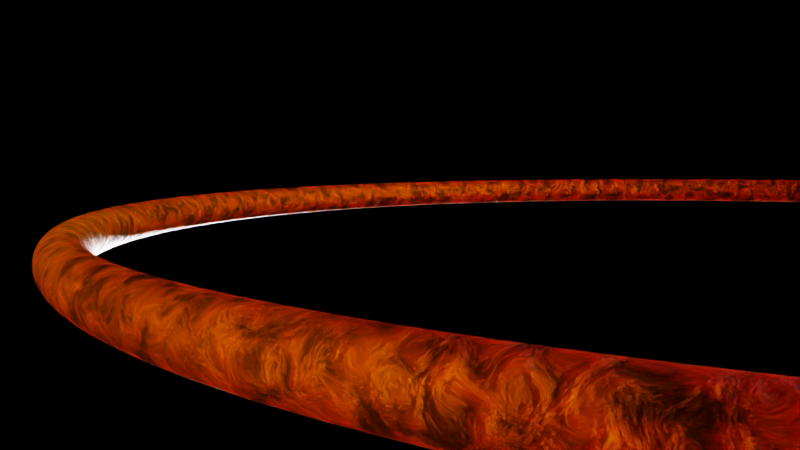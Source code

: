 # Source: Subsurface.blend  (saved by Blender 2.79.4; exported with 4.5.12 LTS)
import bpy
from mathutils import Matrix  # noqa: F401  (used for matrix-valued properties, if any)

bpy.ops.wm.read_factory_settings(use_empty=True)
scene = bpy.context.scene
scene.name = 'Scene'

# ---- collections
col_collection_1 = bpy.data.collections.new('Collection 1'); scene.collection.children.link(col_collection_1)

# ---- materials (node trees are filled in below, after node groups)
mat_torus = bpy.data.materials.new('Torus')
mat_torus.alpha_threshold = 0.0
mat_torus.roughness = 0.5

# ---- material node trees
mat_torus.use_nodes = True; mat_torus.node_tree.nodes.clear()
_N = mat_torus.node_tree.nodes; _L = mat_torus.node_tree.links
n0 = _N.new('ShaderNodeNewGeometry'); n0.name = 'Geometry'; n0.location = (-621, 157)
n1 = _N.new('ShaderNodeDisplacement'); n1.name = 'Displacement'; n1.location = (162, 240)
n1.inputs[1].default_value = 0.1
n1.inputs[2].default_value = 0.2
n2 = _N.new('ShaderNodeOutputMaterial'); n2.name = 'Material Output'; n2.location = (719, 337)
n3 = _N.new('ShaderNodeTexNoise'); n3.name = 'Noise Texture'; n3.location = (-394, 217)
n3.inputs[3].default_value = 5.0
n3.inputs[8].default_value = 0.5
n4 = _N.new('ShaderNodeEmission'); n4.name = 'Emission'; n4.location = (568, -439)
n5 = _N.new('ShaderNodeBsdfPrincipled'); n5.name = 'Principled BSDF'; n5.location = (279, 86)
n5.distribution = 'GGX'
n5.subsurface_method = 'BURLEY'
n5.inputs[3].default_value = 1.45
n5.inputs[8].default_value = 1.0
n5.inputs[10].default_value = 1.0
n5.inputs[18].default_value = 0.3238
n6 = _N.new('ShaderNodeValToRGB'); n6.name = 'ColorRamp.001'; n6.location = (-75, -25)
while len(n6.color_ramp.elements) > 1: n6.color_ramp.elements.remove(n6.color_ramp.elements[-1])
n6.color_ramp.elements[0].position = 0.0; n6.color_ramp.elements[0].color = (0.0, 0.0, 0.0, 1.0)
_e = n6.color_ramp.elements.new(0.3932); _e.color = (0.06587, 0.01081, 0.0, 1.0)
_e = n6.color_ramp.elements.new(0.6455); _e.color = (1.0, 0.1198, 0.0, 1.0)
_e = n6.color_ramp.elements.new(0.85); _e.color = (1.0, 0.6529, 0.0, 1.0)
_e = n6.color_ramp.elements.new(0.9773); _e.color = (0.9841, 1.0, 0.9193, 1.0)
n7 = _N.new('ShaderNodeMix'); n7.name = 'Mix'; n7.location = (109, -34)
n7.data_type = 'RGBA'
n7.inputs[0].default_value = 1.0
_L.new(n1.outputs[0], n2.inputs[2])
_L.new(n3.outputs[0], n1.inputs[0])
_L.new(n0.outputs[0], n3.inputs[0])
_L.new(n3.outputs[0], n6.inputs[0])
_L.new(n6.outputs[0], n4.inputs[0])
_L.new(n5.outputs[0], n2.inputs[0])
_L.new(n6.outputs[0], n7.inputs[6])
_L.new(n6.outputs[0], n7.inputs[7])
_L.new(n7.outputs[2], n5.inputs[0])
n2.is_active_output = True

# ---- world
world_world = bpy.data.worlds.new('World'); scene.world = world_world
world_world.color = (0.0, 0.0, 0.0)
world_world.use_sun_shadow = False
world_world.sun_shadow_jitter_overblur = 0.0
world_world.cycles.sampling_method = 'MANUAL'

# ---- cameras
cam_camera = bpy.data.cameras.new('Camera')
cam_camera.clip_end = 100.0
cam_camera.lens = 35.0
cam_camera.sensor_width = 32.0
cam_camera.sensor_height = 18.0
cam_camera.ortho_scale = 7.314
cam_camera.dof.focus_distance = 0.0

# ---- lights
light_sun = bpy.data.lights.new('Sun', 'SUN')
light_sun.color = (1.0, 0.8795, 0.9069)
light_sun.transmission_factor = 0.0
light_sun.angle = 0.1993
light_sun.shadow_buffer_clip_start = 0.5
light_sun.shadow_soft_size = 0.1
light_sun.shadow_cascade_max_distance = 1000.0
light_lamp = bpy.data.lights.new('Lamp', 'POINT')
light_lamp.transmission_factor = 0.0
light_lamp.cutoff_distance = 30.0
light_lamp.energy = 100.0
light_lamp.shadow_buffer_clip_start = 1.001
light_lamp.shadow_soft_size = 0.1
light_lamp.shadow_maximum_resolution = 0.006
light_lamp.use_absolute_resolution = True

# ---- meshes
me_torus = bpy.data.meshes.new('Torus')
me_torus.from_pydata([(9.32, 0.0, 0.0), (9.287, 0.0, 0.125), (9.195, 0.0, 0.2165), (9.07, 0.0, 0.25), (8.945, 0.0, 0.2165), (8.853, 0.0, 0.125), (8.82, 0.0, 3.062e-17), (8.853, 0.0, -0.125), (8.945, 0.0, -0.2165), (9.07, 0.0, -0.25), (9.195, 0.0, -0.2165), (9.287, 0.0, -0.125), (9.24, 1.217, 0.0), (9.207, 1.212, 0.125), (9.116, 1.2, 0.2165), (8.992, 1.184, 0.25), (8.868, 1.168, 0.2165), (8.778, 1.156, 0.125), (8.745, 1.151, 3.062e-17), (8.778, 1.156, -0.125), (8.868, 1.168, -0.2165), (8.992, 1.184, -0.25), (9.116, 1.2, -0.2165), (9.207, 1.212, -0.125), (9.002, 2.412, 0.0), (8.97, 2.404, 0.125), (8.882, 2.38, 0.2165), (8.761, 2.347, 0.25), (8.64, 2.315, 0.2165), (8.552, 2.291, 0.125), (8.519, 2.283, 3.062e-17), (8.552, 2.291, -0.125), (8.64, 2.315, -0.2165), (8.761, 2.347, -0.25), (8.882, 2.38, -0.2165), (8.97, 2.404, -0.125), (8.611, 3.567, 0.0), (8.58, 3.554, 0.125), (8.495, 3.519, 0.2165), (8.38, 3.471, 0.25), (8.264, 3.423, 0.2165), (8.18, 3.388, 0.125), (8.149, 3.375, 3.062e-17), (8.18, 3.388, -0.125), (8.264, 3.423, -0.2165), (8.38, 3.471, -0.25), (8.495, 3.519, -0.2165), (8.58, 3.554, -0.125), (8.071, 4.66, 0.0), (8.042, 4.643, 0.125), (7.963, 4.598, 0.2165), (7.855, 4.535, 0.25), (7.747, 4.473, 0.2165), (7.667, 4.427, 0.125), (7.638, 4.41, 3.062e-17), (7.667, 4.427, -0.125), (7.747, 4.473, -0.2165), (7.855, 4.535, -0.25), (7.963, 4.598, -0.2165), (8.042, 4.643, -0.125), (7.394, 5.674, 0.0), (7.367, 5.653, 0.125), (7.295, 5.598, 0.2165), (7.196, 5.521, 0.25), (7.097, 5.445, 0.2165), (7.024, 5.39, 0.125), (6.997, 5.369, 3.062e-17), (7.024, 5.39, -0.125), (7.097, 5.445, -0.2165), (7.196, 5.521, -0.25), (7.295, 5.598, -0.2165), (7.367, 5.653, -0.125), (6.59, 6.59, 0.0), (6.567, 6.567, 0.125), (6.502, 6.502, 0.2165), (6.413, 6.413, 0.25), (6.325, 6.325, 0.2165), (6.26, 6.26, 0.125), (6.237, 6.237, 3.062e-17), (6.26, 6.26, -0.125), (6.325, 6.325, -0.2165), (6.413, 6.413, -0.25), (6.502, 6.502, -0.2165), (6.567, 6.567, -0.125), (5.674, 7.394, 0.0), (5.653, 7.367, 0.125), (5.598, 7.295, 0.2165), (5.521, 7.196, 0.25), (5.445, 7.097, 0.2165), (5.39, 7.024, 0.125), (5.369, 6.997, 3.062e-17), (5.39, 7.024, -0.125), (5.445, 7.097, -0.2165), (5.521, 7.196, -0.25), (5.598, 7.295, -0.2165), (5.653, 7.367, -0.125), (4.66, 8.071, 0.0), (4.643, 8.042, 0.125), (4.597, 7.963, 0.2165), (4.535, 7.855, 0.25), (4.472, 7.747, 0.2165), (4.427, 7.667, 0.125), (4.41, 7.638, 3.062e-17), (4.427, 7.667, -0.125), (4.472, 7.747, -0.2165), (4.535, 7.855, -0.25), (4.597, 7.963, -0.2165), (4.643, 8.042, -0.125), (3.567, 8.611, 0.0), (3.554, 8.58, 0.125), (3.519, 8.495, 0.2165), (3.471, 8.38, 0.25), (3.423, 8.264, 0.2165), (3.388, 8.18, 0.125), (3.375, 8.149, 3.062e-17), (3.388, 8.18, -0.125), (3.423, 8.264, -0.2165), (3.471, 8.38, -0.25), (3.519, 8.495, -0.2165), (3.554, 8.58, -0.125), (2.412, 9.002, 0.0), (2.404, 8.97, 0.125), (2.38, 8.882, 0.2165), (2.347, 8.761, 0.25), (2.315, 8.64, 0.2165), (2.291, 8.552, 0.125), (2.283, 8.519, 3.062e-17), (2.291, 8.552, -0.125), (2.315, 8.64, -0.2165), (2.347, 8.761, -0.25), (2.38, 8.882, -0.2165), (2.404, 8.97, -0.125), (1.217, 9.24, 0.0), (1.212, 9.207, 0.125), (1.2, 9.116, 0.2165), (1.184, 8.992, 0.25), (1.168, 8.868, 0.2165), (1.156, 8.778, 0.125), (1.151, 8.745, 3.062e-17), (1.156, 8.778, -0.125), (1.168, 8.868, -0.2165), (1.184, 8.992, -0.25), (1.2, 9.116, -0.2165), (1.212, 9.207, -0.125), (7.036e-07, 9.32, 0.0), (7.011e-07, 9.287, 0.125), (6.942e-07, 9.195, 0.2165), (6.848e-07, 9.07, 0.25), (6.753e-07, 8.945, 0.2165), (6.684e-07, 8.853, 0.125), (6.659e-07, 8.82, 3.062e-17), (6.684e-07, 8.853, -0.125), (6.753e-07, 8.945, -0.2165), (6.848e-07, 9.07, -0.25), (6.942e-07, 9.195, -0.2165), (7.011e-07, 9.287, -0.125), (-1.217, 9.24, 0.0), (-1.212, 9.207, 0.125), (-1.2, 9.116, 0.2165), (-1.184, 8.992, 0.25), (-1.168, 8.868, 0.2165), (-1.156, 8.778, 0.125), (-1.151, 8.745, 3.062e-17), (-1.156, 8.778, -0.125), (-1.168, 8.868, -0.2165), (-1.184, 8.992, -0.25), (-1.2, 9.116, -0.2165), (-1.212, 9.207, -0.125), (-2.412, 9.002, 0.0), (-2.404, 8.97, 0.125), (-2.38, 8.882, 0.2165), (-2.347, 8.761, 0.25), (-2.315, 8.64, 0.2165), (-2.291, 8.552, 0.125), (-2.283, 8.519, 3.062e-17), (-2.291, 8.552, -0.125), (-2.315, 8.64, -0.2165), (-2.347, 8.761, -0.25), (-2.38, 8.882, -0.2165), (-2.404, 8.97, -0.125), (-3.567, 8.611, 0.0), (-3.554, 8.58, 0.125), (-3.519, 8.495, 0.2165), (-3.471, 8.38, 0.25), (-3.423, 8.264, 0.2165), (-3.388, 8.18, 0.125), (-3.375, 8.149, 3.062e-17), (-3.388, 8.18, -0.125), (-3.423, 8.264, -0.2165), (-3.471, 8.38, -0.25), (-3.519, 8.495, -0.2165), (-3.554, 8.58, -0.125), (-4.66, 8.071, 0.0), (-4.643, 8.042, 0.125), (-4.597, 7.963, 0.2165), (-4.535, 7.855, 0.25), (-4.472, 7.747, 0.2165), (-4.427, 7.667, 0.125), (-4.41, 7.638, 3.062e-17), (-4.427, 7.667, -0.125), (-4.472, 7.747, -0.2165), (-4.535, 7.855, -0.25), (-4.597, 7.963, -0.2165), (-4.643, 8.042, -0.125), (-5.674, 7.394, 0.0), (-5.653, 7.367, 0.125), (-5.598, 7.295, 0.2165), (-5.521, 7.196, 0.25), (-5.445, 7.097, 0.2165), (-5.39, 7.024, 0.125), (-5.369, 6.997, 3.062e-17), (-5.39, 7.024, -0.125), (-5.445, 7.097, -0.2165), (-5.521, 7.196, -0.25), (-5.598, 7.295, -0.2165), (-5.653, 7.367, -0.125), (-6.59, 6.59, 0.0), (-6.567, 6.567, 0.125), (-6.502, 6.502, 0.2165), (-6.413, 6.413, 0.25), (-6.325, 6.325, 0.2165), (-6.26, 6.26, 0.125), (-6.237, 6.237, 3.062e-17), (-6.26, 6.26, -0.125), (-6.325, 6.325, -0.2165), (-6.413, 6.413, -0.25), (-6.502, 6.502, -0.2165), (-6.567, 6.567, -0.125), (-7.394, 5.674, 0.0), (-7.367, 5.653, 0.125), (-7.295, 5.598, 0.2165), (-7.196, 5.521, 0.25), (-7.097, 5.445, 0.2165), (-7.024, 5.39, 0.125), (-6.997, 5.369, 3.062e-17), (-7.024, 5.39, -0.125), (-7.097, 5.445, -0.2165), (-7.196, 5.521, -0.25), (-7.295, 5.598, -0.2165), (-7.367, 5.653, -0.125), (-8.071, 4.66, 0.0), (-8.042, 4.643, 0.125), (-7.963, 4.598, 0.2165), (-7.855, 4.535, 0.25), (-7.747, 4.473, 0.2165), (-7.667, 4.427, 0.125), (-7.638, 4.41, 3.062e-17), (-7.667, 4.427, -0.125), (-7.747, 4.473, -0.2165), (-7.855, 4.535, -0.25), (-7.963, 4.598, -0.2165), (-8.042, 4.643, -0.125), (-8.611, 3.567, 0.0), (-8.58, 3.554, 0.125), (-8.495, 3.519, 0.2165), (-8.38, 3.471, 0.25), (-8.264, 3.423, 0.2165), (-8.18, 3.388, 0.125), (-8.149, 3.375, 3.062e-17), (-8.18, 3.388, -0.125), (-8.264, 3.423, -0.2165), (-8.38, 3.471, -0.25), (-8.495, 3.519, -0.2165), (-8.58, 3.554, -0.125), (-9.002, 2.412, 0.0), (-8.97, 2.404, 0.125), (-8.882, 2.38, 0.2165), (-8.761, 2.347, 0.25), (-8.64, 2.315, 0.2165), (-8.552, 2.291, 0.125), (-8.519, 2.283, 3.062e-17), (-8.552, 2.291, -0.125), (-8.64, 2.315, -0.2165), (-8.761, 2.347, -0.25), (-8.882, 2.38, -0.2165), (-8.97, 2.404, -0.125), (-9.24, 1.217, 0.0), (-9.207, 1.212, 0.125), (-9.116, 1.2, 0.2165), (-8.992, 1.184, 0.25), (-8.868, 1.168, 0.2165), (-8.778, 1.156, 0.125), (-8.745, 1.151, 3.062e-17), (-8.778, 1.156, -0.125), (-8.868, 1.168, -0.2165), (-8.992, 1.184, -0.25), (-9.116, 1.2, -0.2165), (-9.207, 1.212, -0.125), (-9.32, 8.148e-07, 0.0), (-9.287, 8.119e-07, 0.125), (-9.195, 8.039e-07, 0.2165), (-9.07, 7.929e-07, 0.25), (-8.945, 7.82e-07, 0.2165), (-8.853, 7.74e-07, 0.125), (-8.82, 7.711e-07, 3.062e-17), (-8.853, 7.74e-07, -0.125), (-8.945, 7.82e-07, -0.2165), (-9.07, 7.929e-07, -0.25), (-9.195, 8.039e-07, -0.2165), (-9.287, 8.119e-07, -0.125), (-9.24, -1.217, 0.0), (-9.207, -1.212, 0.125), (-9.116, -1.2, 0.2165), (-8.992, -1.184, 0.25), (-8.868, -1.168, 0.2165), (-8.778, -1.156, 0.125), (-8.745, -1.151, 3.062e-17), (-8.778, -1.156, -0.125), (-8.868, -1.168, -0.2165), (-8.992, -1.184, -0.25), (-9.116, -1.2, -0.2165), (-9.207, -1.212, -0.125), (-9.002, -2.412, 0.0), (-8.97, -2.404, 0.125), (-8.882, -2.38, 0.2165), (-8.761, -2.347, 0.25), (-8.64, -2.315, 0.2165), (-8.552, -2.291, 0.125), (-8.519, -2.283, 3.062e-17), (-8.552, -2.291, -0.125), (-8.64, -2.315, -0.2165), (-8.761, -2.347, -0.25), (-8.882, -2.38, -0.2165), (-8.97, -2.404, -0.125), (-8.611, -3.567, 0.0), (-8.58, -3.554, 0.125), (-8.495, -3.519, 0.2165), (-8.38, -3.471, 0.25), (-8.264, -3.423, 0.2165), (-8.18, -3.388, 0.125), (-8.149, -3.375, 3.062e-17), (-8.18, -3.388, -0.125), (-8.264, -3.423, -0.2165), (-8.38, -3.471, -0.25), (-8.495, -3.519, -0.2165), (-8.58, -3.554, -0.125), (-8.071, -4.66, 0.0), (-8.042, -4.643, 0.125), (-7.963, -4.597, 0.2165), (-7.855, -4.535, 0.25), (-7.747, -4.472, 0.2165), (-7.667, -4.427, 0.125), (-7.638, -4.41, 3.062e-17), (-7.667, -4.427, -0.125), (-7.747, -4.472, -0.2165), (-7.855, -4.535, -0.25), (-7.963, -4.597, -0.2165), (-8.042, -4.643, -0.125), (-7.394, -5.674, 0.0), (-7.367, -5.653, 0.125), (-7.295, -5.598, 0.2165), (-7.196, -5.521, 0.25), (-7.097, -5.445, 0.2165), (-7.024, -5.39, 0.125), (-6.997, -5.369, 3.062e-17), (-7.024, -5.39, -0.125), (-7.097, -5.445, -0.2165), (-7.196, -5.521, -0.25), (-7.295, -5.598, -0.2165), (-7.367, -5.653, -0.125), (-6.59, -6.59, 0.0), (-6.567, -6.567, 0.125), (-6.502, -6.502, 0.2165), (-6.413, -6.413, 0.25), (-6.325, -6.325, 0.2165), (-6.26, -6.26, 0.125), (-6.237, -6.237, 3.062e-17), (-6.26, -6.26, -0.125), (-6.325, -6.325, -0.2165), (-6.413, -6.413, -0.25), (-6.502, -6.502, -0.2165), (-6.567, -6.567, -0.125), (-5.674, -7.394, 0.0), (-5.653, -7.367, 0.125), (-5.598, -7.295, 0.2165), (-5.521, -7.196, 0.25), (-5.445, -7.097, 0.2165), (-5.39, -7.024, 0.125), (-5.369, -6.997, 3.062e-17), (-5.39, -7.024, -0.125), (-5.445, -7.097, -0.2165), (-5.521, -7.196, -0.25), (-5.598, -7.295, -0.2165), (-5.653, -7.367, -0.125), (-4.66, -8.071, 0.0), (-4.643, -8.042, 0.125), (-4.597, -7.963, 0.2165), (-4.535, -7.855, 0.25), (-4.472, -7.747, 0.2165), (-4.427, -7.667, 0.125), (-4.41, -7.638, 3.062e-17), (-4.427, -7.667, -0.125), (-4.472, -7.747, -0.2165), (-4.535, -7.855, -0.25), (-4.597, -7.963, -0.2165), (-4.643, -8.042, -0.125), (-3.567, -8.611, 0.0), (-3.554, -8.58, 0.125), (-3.519, -8.495, 0.2165), (-3.471, -8.38, 0.25), (-3.423, -8.264, 0.2165), (-3.388, -8.18, 0.125), (-3.375, -8.149, 3.062e-17), (-3.388, -8.18, -0.125), (-3.423, -8.264, -0.2165), (-3.471, -8.38, -0.25), (-3.519, -8.495, -0.2165), (-3.554, -8.58, -0.125), (-2.412, -9.002, 0.0), (-2.404, -8.97, 0.125), (-2.38, -8.882, 0.2165), (-2.347, -8.761, 0.25), (-2.315, -8.64, 0.2165), (-2.291, -8.552, 0.125), (-2.283, -8.519, 3.062e-17), (-2.291, -8.552, -0.125), (-2.315, -8.64, -0.2165), (-2.347, -8.761, -0.25), (-2.38, -8.882, -0.2165), (-2.404, -8.97, -0.125), (-1.217, -9.24, 0.0), (-1.212, -9.207, 0.125), (-1.2, -9.116, 0.2165), (-1.184, -8.992, 0.25), (-1.168, -8.868, 0.2165), (-1.156, -8.778, 0.125), (-1.151, -8.745, 3.062e-17), (-1.156, -8.778, -0.125), (-1.168, -8.868, -0.2165), (-1.184, -8.992, -0.25), (-1.2, -9.116, -0.2165), (-1.212, -9.207, -0.125), (7.036e-07, -9.32, 0.0), (7.011e-07, -9.287, 0.125), (6.942e-07, -9.195, 0.2165), (6.848e-07, -9.07, 0.25), (6.753e-07, -8.945, 0.2165), (6.684e-07, -8.853, 0.125), (6.659e-07, -8.82, 3.062e-17), (6.684e-07, -8.853, -0.125), (6.753e-07, -8.945, -0.2165), (6.848e-07, -9.07, -0.25), (6.942e-07, -9.195, -0.2165), (7.011e-07, -9.287, -0.125), (1.217, -9.24, 0.0), (1.212, -9.207, 0.125), (1.2, -9.116, 0.2165), (1.184, -8.992, 0.25), (1.168, -8.868, 0.2165), (1.156, -8.778, 0.125), (1.151, -8.745, 3.062e-17), (1.156, -8.778, -0.125), (1.168, -8.868, -0.2165), (1.184, -8.992, -0.25), (1.2, -9.116, -0.2165), (1.212, -9.207, -0.125), (2.412, -9.002, 0.0), (2.404, -8.97, 0.125), (2.38, -8.882, 0.2165), (2.347, -8.761, 0.25), (2.315, -8.64, 0.2165), (2.291, -8.552, 0.125), (2.283, -8.519, 3.062e-17), (2.291, -8.552, -0.125), (2.315, -8.64, -0.2165), (2.347, -8.761, -0.25), (2.38, -8.882, -0.2165), (2.404, -8.97, -0.125), (3.567, -8.611, 0.0), (3.554, -8.58, 0.125), (3.519, -8.495, 0.2165), (3.471, -8.38, 0.25), (3.423, -8.264, 0.2165), (3.388, -8.18, 0.125), (3.375, -8.149, 3.062e-17), (3.388, -8.18, -0.125), (3.423, -8.264, -0.2165), (3.471, -8.38, -0.25), (3.519, -8.495, -0.2165), (3.554, -8.58, -0.125), (4.66, -8.071, 0.0), (4.643, -8.042, 0.125), (4.597, -7.963, 0.2165), (4.535, -7.855, 0.25), (4.472, -7.747, 0.2165), (4.427, -7.667, 0.125), (4.41, -7.638, 3.062e-17), (4.427, -7.667, -0.125), (4.472, -7.747, -0.2165), (4.535, -7.855, -0.25), (4.597, -7.963, -0.2165), (4.643, -8.042, -0.125), (5.674, -7.394, 0.0), (5.653, -7.367, 0.125), (5.598, -7.295, 0.2165), (5.521, -7.196, 0.25), (5.445, -7.097, 0.2165), (5.39, -7.024, 0.125), (5.369, -6.997, 3.062e-17), (5.39, -7.024, -0.125), (5.445, -7.097, -0.2165), (5.521, -7.196, -0.25), (5.598, -7.295, -0.2165), (5.653, -7.367, -0.125), (6.59, -6.59, 0.0), (6.567, -6.567, 0.125), (6.502, -6.502, 0.2165), (6.413, -6.413, 0.25), (6.325, -6.325, 0.2165), (6.26, -6.26, 0.125), (6.237, -6.237, 3.062e-17), (6.26, -6.26, -0.125), (6.325, -6.325, -0.2165), (6.413, -6.413, -0.25), (6.502, -6.502, -0.2165), (6.567, -6.567, -0.125), (7.394, -5.674, 0.0), (7.367, -5.653, 0.125), (7.295, -5.598, 0.2165), (7.196, -5.521, 0.25), (7.097, -5.445, 0.2165), (7.024, -5.39, 0.125), (6.997, -5.369, 3.062e-17), (7.024, -5.39, -0.125), (7.097, -5.445, -0.2165), (7.196, -5.521, -0.25), (7.295, -5.598, -0.2165), (7.367, -5.653, -0.125), (8.071, -4.66, 0.0), (8.042, -4.643, 0.125), (7.963, -4.598, 0.2165), (7.855, -4.535, 0.25), (7.747, -4.473, 0.2165), (7.667, -4.427, 0.125), (7.638, -4.41, 3.062e-17), (7.667, -4.427, -0.125), (7.747, -4.473, -0.2165), (7.855, -4.535, -0.25), (7.963, -4.598, -0.2165), (8.042, -4.643, -0.125), (8.611, -3.567, 0.0), (8.58, -3.554, 0.125), (8.495, -3.519, 0.2165), (8.38, -3.471, 0.25), (8.264, -3.423, 0.2165), (8.18, -3.388, 0.125), (8.149, -3.375, 3.062e-17), (8.18, -3.388, -0.125), (8.264, -3.423, -0.2165), (8.38, -3.471, -0.25), (8.495, -3.519, -0.2165), (8.58, -3.554, -0.125), (9.002, -2.412, 0.0), (8.97, -2.404, 0.125), (8.882, -2.38, 0.2165), (8.761, -2.347, 0.25), (8.64, -2.315, 0.2165), (8.552, -2.291, 0.125), (8.519, -2.283, 3.062e-17), (8.552, -2.291, -0.125), (8.64, -2.315, -0.2165), (8.761, -2.347, -0.25), (8.882, -2.38, -0.2165), (8.97, -2.404, -0.125), (9.24, -1.217, 0.0), (9.207, -1.212, 0.125), (9.116, -1.2, 0.2165), (8.992, -1.184, 0.25), (8.868, -1.168, 0.2165), (8.778, -1.156, 0.125), (8.745, -1.151, 3.062e-17), (8.778, -1.156, -0.125), (8.868, -1.168, -0.2165), (8.992, -1.184, -0.25), (9.116, -1.2, -0.2165), (9.207, -1.212, -0.125)], [], [(0, 12, 13, 1), (1, 13, 14, 2), (2, 14, 15, 3), (3, 15, 16, 4), (4, 16, 17, 5), (5, 17, 18, 6), (6, 18, 19, 7), (7, 19, 20, 8), (8, 20, 21, 9), (9, 21, 22, 10), (10, 22, 23, 11), (11, 23, 12, 0), (12, 24, 25, 13), (13, 25, 26, 14), (14, 26, 27, 15), (15, 27, 28, 16), (16, 28, 29, 17), (17, 29, 30, 18), (18, 30, 31, 19), (19, 31, 32, 20), (20, 32, 33, 21), (21, 33, 34, 22), (22, 34, 35, 23), (23, 35, 24, 12), (24, 36, 37, 25), (25, 37, 38, 26), (26, 38, 39, 27), (27, 39, 40, 28), (28, 40, 41, 29), (29, 41, 42, 30), (30, 42, 43, 31), (31, 43, 44, 32), (32, 44, 45, 33), (33, 45, 46, 34), (34, 46, 47, 35), (35, 47, 36, 24), (36, 48, 49, 37), (37, 49, 50, 38), (38, 50, 51, 39), (39, 51, 52, 40), (40, 52, 53, 41), (41, 53, 54, 42), (42, 54, 55, 43), (43, 55, 56, 44), (44, 56, 57, 45), (45, 57, 58, 46), (46, 58, 59, 47), (47, 59, 48, 36), (48, 60, 61, 49), (49, 61, 62, 50), (50, 62, 63, 51), (51, 63, 64, 52), (52, 64, 65, 53), (53, 65, 66, 54), (54, 66, 67, 55), (55, 67, 68, 56), (56, 68, 69, 57), (57, 69, 70, 58), (58, 70, 71, 59), (59, 71, 60, 48), (60, 72, 73, 61), (61, 73, 74, 62), (62, 74, 75, 63), (63, 75, 76, 64), (64, 76, 77, 65), (65, 77, 78, 66), (66, 78, 79, 67), (67, 79, 80, 68), (68, 80, 81, 69), (69, 81, 82, 70), (70, 82, 83, 71), (71, 83, 72, 60), (72, 84, 85, 73), (73, 85, 86, 74), (74, 86, 87, 75), (75, 87, 88, 76), (76, 88, 89, 77), (77, 89, 90, 78), (78, 90, 91, 79), (79, 91, 92, 80), (80, 92, 93, 81), (81, 93, 94, 82), (82, 94, 95, 83), (83, 95, 84, 72), (84, 96, 97, 85), (85, 97, 98, 86), (86, 98, 99, 87), (87, 99, 100, 88), (88, 100, 101, 89), (89, 101, 102, 90), (90, 102, 103, 91), (91, 103, 104, 92), (92, 104, 105, 93), (93, 105, 106, 94), (94, 106, 107, 95), (95, 107, 96, 84), (96, 108, 109, 97), (97, 109, 110, 98), (98, 110, 111, 99), (99, 111, 112, 100), (100, 112, 113, 101), (101, 113, 114, 102), (102, 114, 115, 103), (103, 115, 116, 104), (104, 116, 117, 105), (105, 117, 118, 106), (106, 118, 119, 107), (107, 119, 108, 96), (108, 120, 121, 109), (109, 121, 122, 110), (110, 122, 123, 111), (111, 123, 124, 112), (112, 124, 125, 113), (113, 125, 126, 114), (114, 126, 127, 115), (115, 127, 128, 116), (116, 128, 129, 117), (117, 129, 130, 118), (118, 130, 131, 119), (119, 131, 120, 108), (120, 132, 133, 121), (121, 133, 134, 122), (122, 134, 135, 123), (123, 135, 136, 124), (124, 136, 137, 125), (125, 137, 138, 126), (126, 138, 139, 127), (127, 139, 140, 128), (128, 140, 141, 129), (129, 141, 142, 130), (130, 142, 143, 131), (131, 143, 132, 120), (132, 144, 145, 133), (133, 145, 146, 134), (134, 146, 147, 135), (135, 147, 148, 136), (136, 148, 149, 137), (137, 149, 150, 138), (138, 150, 151, 139), (139, 151, 152, 140), (140, 152, 153, 141), (141, 153, 154, 142), (142, 154, 155, 143), (143, 155, 144, 132), (144, 156, 157, 145), (145, 157, 158, 146), (146, 158, 159, 147), (147, 159, 160, 148), (148, 160, 161, 149), (149, 161, 162, 150), (150, 162, 163, 151), (151, 163, 164, 152), (152, 164, 165, 153), (153, 165, 166, 154), (154, 166, 167, 155), (155, 167, 156, 144), (156, 168, 169, 157), (157, 169, 170, 158), (158, 170, 171, 159), (159, 171, 172, 160), (160, 172, 173, 161), (161, 173, 174, 162), (162, 174, 175, 163), (163, 175, 176, 164), (164, 176, 177, 165), (165, 177, 178, 166), (166, 178, 179, 167), (167, 179, 168, 156), (168, 180, 181, 169), (169, 181, 182, 170), (170, 182, 183, 171), (171, 183, 184, 172), (172, 184, 185, 173), (173, 185, 186, 174), (174, 186, 187, 175), (175, 187, 188, 176), (176, 188, 189, 177), (177, 189, 190, 178), (178, 190, 191, 179), (179, 191, 180, 168), (180, 192, 193, 181), (181, 193, 194, 182), (182, 194, 195, 183), (183, 195, 196, 184), (184, 196, 197, 185), (185, 197, 198, 186), (186, 198, 199, 187), (187, 199, 200, 188), (188, 200, 201, 189), (189, 201, 202, 190), (190, 202, 203, 191), (191, 203, 192, 180), (192, 204, 205, 193), (193, 205, 206, 194), (194, 206, 207, 195), (195, 207, 208, 196), (196, 208, 209, 197), (197, 209, 210, 198), (198, 210, 211, 199), (199, 211, 212, 200), (200, 212, 213, 201), (201, 213, 214, 202), (202, 214, 215, 203), (203, 215, 204, 192), (204, 216, 217, 205), (205, 217, 218, 206), (206, 218, 219, 207), (207, 219, 220, 208), (208, 220, 221, 209), (209, 221, 222, 210), (210, 222, 223, 211), (211, 223, 224, 212), (212, 224, 225, 213), (213, 225, 226, 214), (214, 226, 227, 215), (215, 227, 216, 204), (216, 228, 229, 217), (217, 229, 230, 218), (218, 230, 231, 219), (219, 231, 232, 220), (220, 232, 233, 221), (221, 233, 234, 222), (222, 234, 235, 223), (223, 235, 236, 224), (224, 236, 237, 225), (225, 237, 238, 226), (226, 238, 239, 227), (227, 239, 228, 216), (228, 240, 241, 229), (229, 241, 242, 230), (230, 242, 243, 231), (231, 243, 244, 232), (232, 244, 245, 233), (233, 245, 246, 234), (234, 246, 247, 235), (235, 247, 248, 236), (236, 248, 249, 237), (237, 249, 250, 238), (238, 250, 251, 239), (239, 251, 240, 228), (240, 252, 253, 241), (241, 253, 254, 242), (242, 254, 255, 243), (243, 255, 256, 244), (244, 256, 257, 245), (245, 257, 258, 246), (246, 258, 259, 247), (247, 259, 260, 248), (248, 260, 261, 249), (249, 261, 262, 250), (250, 262, 263, 251), (251, 263, 252, 240), (252, 264, 265, 253), (253, 265, 266, 254), (254, 266, 267, 255), (255, 267, 268, 256), (256, 268, 269, 257), (257, 269, 270, 258), (258, 270, 271, 259), (259, 271, 272, 260), (260, 272, 273, 261), (261, 273, 274, 262), (262, 274, 275, 263), (263, 275, 264, 252), (264, 276, 277, 265), (265, 277, 278, 266), (266, 278, 279, 267), (267, 279, 280, 268), (268, 280, 281, 269), (269, 281, 282, 270), (270, 282, 283, 271), (271, 283, 284, 272), (272, 284, 285, 273), (273, 285, 286, 274), (274, 286, 287, 275), (275, 287, 276, 264), (276, 288, 289, 277), (277, 289, 290, 278), (278, 290, 291, 279), (279, 291, 292, 280), (280, 292, 293, 281), (281, 293, 294, 282), (282, 294, 295, 283), (283, 295, 296, 284), (284, 296, 297, 285), (285, 297, 298, 286), (286, 298, 299, 287), (287, 299, 288, 276), (288, 300, 301, 289), (289, 301, 302, 290), (290, 302, 303, 291), (291, 303, 304, 292), (292, 304, 305, 293), (293, 305, 306, 294), (294, 306, 307, 295), (295, 307, 308, 296), (296, 308, 309, 297), (297, 309, 310, 298), (298, 310, 311, 299), (299, 311, 300, 288), (300, 312, 313, 301), (301, 313, 314, 302), (302, 314, 315, 303), (303, 315, 316, 304), (304, 316, 317, 305), (305, 317, 318, 306), (306, 318, 319, 307), (307, 319, 320, 308), (308, 320, 321, 309), (309, 321, 322, 310), (310, 322, 323, 311), (311, 323, 312, 300), (312, 324, 325, 313), (313, 325, 326, 314), (314, 326, 327, 315), (315, 327, 328, 316), (316, 328, 329, 317), (317, 329, 330, 318), (318, 330, 331, 319), (319, 331, 332, 320), (320, 332, 333, 321), (321, 333, 334, 322), (322, 334, 335, 323), (323, 335, 324, 312), (324, 336, 337, 325), (325, 337, 338, 326), (326, 338, 339, 327), (327, 339, 340, 328), (328, 340, 341, 329), (329, 341, 342, 330), (330, 342, 343, 331), (331, 343, 344, 332), (332, 344, 345, 333), (333, 345, 346, 334), (334, 346, 347, 335), (335, 347, 336, 324), (336, 348, 349, 337), (337, 349, 350, 338), (338, 350, 351, 339), (339, 351, 352, 340), (340, 352, 353, 341), (341, 353, 354, 342), (342, 354, 355, 343), (343, 355, 356, 344), (344, 356, 357, 345), (345, 357, 358, 346), (346, 358, 359, 347), (347, 359, 348, 336), (348, 360, 361, 349), (349, 361, 362, 350), (350, 362, 363, 351), (351, 363, 364, 352), (352, 364, 365, 353), (353, 365, 366, 354), (354, 366, 367, 355), (355, 367, 368, 356), (356, 368, 369, 357), (357, 369, 370, 358), (358, 370, 371, 359), (359, 371, 360, 348), (360, 372, 373, 361), (361, 373, 374, 362), (362, 374, 375, 363), (363, 375, 376, 364), (364, 376, 377, 365), (365, 377, 378, 366), (366, 378, 379, 367), (367, 379, 380, 368), (368, 380, 381, 369), (369, 381, 382, 370), (370, 382, 383, 371), (371, 383, 372, 360), (372, 384, 385, 373), (373, 385, 386, 374), (374, 386, 387, 375), (375, 387, 388, 376), (376, 388, 389, 377), (377, 389, 390, 378), (378, 390, 391, 379), (379, 391, 392, 380), (380, 392, 393, 381), (381, 393, 394, 382), (382, 394, 395, 383), (383, 395, 384, 372), (384, 396, 397, 385), (385, 397, 398, 386), (386, 398, 399, 387), (387, 399, 400, 388), (388, 400, 401, 389), (389, 401, 402, 390), (390, 402, 403, 391), (391, 403, 404, 392), (392, 404, 405, 393), (393, 405, 406, 394), (394, 406, 407, 395), (395, 407, 396, 384), (396, 408, 409, 397), (397, 409, 410, 398), (398, 410, 411, 399), (399, 411, 412, 400), (400, 412, 413, 401), (401, 413, 414, 402), (402, 414, 415, 403), (403, 415, 416, 404), (404, 416, 417, 405), (405, 417, 418, 406), (406, 418, 419, 407), (407, 419, 408, 396), (408, 420, 421, 409), (409, 421, 422, 410), (410, 422, 423, 411), (411, 423, 424, 412), (412, 424, 425, 413), (413, 425, 426, 414), (414, 426, 427, 415), (415, 427, 428, 416), (416, 428, 429, 417), (417, 429, 430, 418), (418, 430, 431, 419), (419, 431, 420, 408), (420, 432, 433, 421), (421, 433, 434, 422), (422, 434, 435, 423), (423, 435, 436, 424), (424, 436, 437, 425), (425, 437, 438, 426), (426, 438, 439, 427), (427, 439, 440, 428), (428, 440, 441, 429), (429, 441, 442, 430), (430, 442, 443, 431), (431, 443, 432, 420), (432, 444, 445, 433), (433, 445, 446, 434), (434, 446, 447, 435), (435, 447, 448, 436), (436, 448, 449, 437), (437, 449, 450, 438), (438, 450, 451, 439), (439, 451, 452, 440), (440, 452, 453, 441), (441, 453, 454, 442), (442, 454, 455, 443), (443, 455, 444, 432), (444, 456, 457, 445), (445, 457, 458, 446), (446, 458, 459, 447), (447, 459, 460, 448), (448, 460, 461, 449), (449, 461, 462, 450), (450, 462, 463, 451), (451, 463, 464, 452), (452, 464, 465, 453), (453, 465, 466, 454), (454, 466, 467, 455), (455, 467, 456, 444), (456, 468, 469, 457), (457, 469, 470, 458), (458, 470, 471, 459), (459, 471, 472, 460), (460, 472, 473, 461), (461, 473, 474, 462), (462, 474, 475, 463), (463, 475, 476, 464), (464, 476, 477, 465), (465, 477, 478, 466), (466, 478, 479, 467), (467, 479, 468, 456), (468, 480, 481, 469), (469, 481, 482, 470), (470, 482, 483, 471), (471, 483, 484, 472), (472, 484, 485, 473), (473, 485, 486, 474), (474, 486, 487, 475), (475, 487, 488, 476), (476, 488, 489, 477), (477, 489, 490, 478), (478, 490, 491, 479), (479, 491, 480, 468), (480, 492, 493, 481), (481, 493, 494, 482), (482, 494, 495, 483), (483, 495, 496, 484), (484, 496, 497, 485), (485, 497, 498, 486), (486, 498, 499, 487), (487, 499, 500, 488), (488, 500, 501, 489), (489, 501, 502, 490), (490, 502, 503, 491), (491, 503, 492, 480), (492, 504, 505, 493), (493, 505, 506, 494), (494, 506, 507, 495), (495, 507, 508, 496), (496, 508, 509, 497), (497, 509, 510, 498), (498, 510, 511, 499), (499, 511, 512, 500), (500, 512, 513, 501), (501, 513, 514, 502), (502, 514, 515, 503), (503, 515, 504, 492), (504, 516, 517, 505), (505, 517, 518, 506), (506, 518, 519, 507), (507, 519, 520, 508), (508, 520, 521, 509), (509, 521, 522, 510), (510, 522, 523, 511), (511, 523, 524, 512), (512, 524, 525, 513), (513, 525, 526, 514), (514, 526, 527, 515), (515, 527, 516, 504), (516, 528, 529, 517), (517, 529, 530, 518), (518, 530, 531, 519), (519, 531, 532, 520), (520, 532, 533, 521), (521, 533, 534, 522), (522, 534, 535, 523), (523, 535, 536, 524), (524, 536, 537, 525), (525, 537, 538, 526), (526, 538, 539, 527), (527, 539, 528, 516), (528, 540, 541, 529), (529, 541, 542, 530), (530, 542, 543, 531), (531, 543, 544, 532), (532, 544, 545, 533), (533, 545, 546, 534), (534, 546, 547, 535), (535, 547, 548, 536), (536, 548, 549, 537), (537, 549, 550, 538), (538, 550, 551, 539), (539, 551, 540, 528), (540, 552, 553, 541), (541, 553, 554, 542), (542, 554, 555, 543), (543, 555, 556, 544), (544, 556, 557, 545), (545, 557, 558, 546), (546, 558, 559, 547), (547, 559, 560, 548), (548, 560, 561, 549), (549, 561, 562, 550), (550, 562, 563, 551), (551, 563, 552, 540), (552, 564, 565, 553), (553, 565, 566, 554), (554, 566, 567, 555), (555, 567, 568, 556), (556, 568, 569, 557), (557, 569, 570, 558), (558, 570, 571, 559), (559, 571, 572, 560), (560, 572, 573, 561), (561, 573, 574, 562), (562, 574, 575, 563), (563, 575, 564, 552), (564, 0, 1, 565), (565, 1, 2, 566), (566, 2, 3, 567), (567, 3, 4, 568), (568, 4, 5, 569), (569, 5, 6, 570), (570, 6, 7, 571), (571, 7, 8, 572), (572, 8, 9, 573), (573, 9, 10, 574), (574, 10, 11, 575), (575, 11, 0, 564)])
me_torus.materials.append(mat_torus)
me_torus.use_remesh_preserve_volume = False
me_torus.use_remesh_preserve_attributes = False
me_torus.use_mirror_vertex_groups = False
me_torus.update()

# ---- objects
ob_sun = bpy.data.objects.new('Sun', light_sun)
ob_torus = bpy.data.objects.new('Torus', me_torus)
ob_lamp = bpy.data.objects.new('Lamp', light_lamp)
ob_camera = bpy.data.objects.new('Camera', cam_camera)

# ---- transforms, parenting, visibility, modifiers, constraints
ob_sun.location = (0.0, -5.391, -1.019)
ob_sun.rotation_euler = (3.142, 1.339, -0.0)
ob_sun.lineart.crease_threshold = 0.0
ob_torus.location = (0.0, 0.0, 0.0)
ob_torus.lineart.crease_threshold = 0.0
ob_torus.cycles.use_adaptive_subdivision = True
ob_torus.cycles.dicing_rate = 1.2
_m = ob_torus.modifiers.new('Subsurf', 'SUBSURF')
_m.uv_smooth = 'PRESERVE_CORNERS'
_m.quality = 2
_m.show_only_control_edges = False
ob_lamp.location = (4.076, 1.005, 5.904)
ob_lamp.rotation_euler = (0.6503, 0.05522, 1.866)
ob_lamp.lock_rotations_4d = False
ob_lamp.empty_display_type = 'ARROWS'
ob_lamp.color = (0.0, 0.0, 0.0, 0.0)
ob_lamp.lineart.crease_threshold = 0.0
ob_camera.location = (9.576, -7.486, 1.005)
ob_camera.rotation_euler = (1.48, -7.668e-06, 1.375)
ob_camera.lock_rotations_4d = False
ob_camera.empty_display_type = 'ARROWS'
ob_camera.color = (0.0, 0.0, 0.0, 0.0)
ob_camera.display_type = 'WIRE'
ob_camera.lineart.crease_threshold = 0.0

# ---- collection membership
col_collection_1.objects.link(ob_sun)
col_collection_1.objects.link(ob_torus)
col_collection_1.objects.link(ob_lamp)
col_collection_1.objects.link(ob_camera)

# ---- scene / render settings (as saved in the file)
scene.camera = ob_camera
scene.frame_start = 1; scene.frame_end = 250; scene.frame_set(1)
scene.render.engine = 'CYCLES'
scene.render.resolution_percentage = 50
scene.render.dither_intensity = 0.0
scene.cycles.feature_set = 'EXPERIMENTAL'
scene.cycles.samples = 512
scene.cycles.sampling_pattern = 'TABULATED_SOBOL'
scene.cycles.use_adaptive_sampling = False
scene.cycles.use_light_tree = False
scene.view_settings.view_transform = 'Filmic'
bpy.context.view_layer.update()
